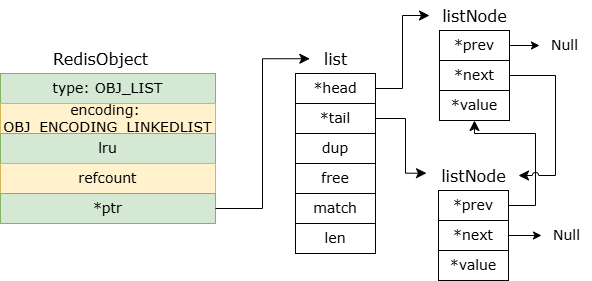

The diagram above was exported from draw.io. Its source (the exported page's mxGraphModel, read from the mxfile embedded in the PNG):
<mxGraphModel dx="1647" dy="839" grid="1" gridSize="10" guides="1" tooltips="1" connect="1" arrows="1" fold="1" page="1" pageScale="1" pageWidth="827" pageHeight="1169" math="0" shadow="0">
  <root>
    <mxCell id="0" />
    <mxCell id="1" parent="0" />
    <mxCell id="eoMys6g8LU6nEUH1vZnP-15" value="&lt;font style=&quot;font-size: 14px;&quot; face=&quot;Verdana&quot;&gt;type:&amp;nbsp;&lt;/font&gt;&lt;font face=&quot;Verdana&quot;&gt;&lt;span style=&quot;font-size: 14px;&quot;&gt;OBJ_LIST&lt;/span&gt;&lt;/font&gt;" style="rounded=0;whiteSpace=wrap;html=1;fillColor=#d5e8d4;strokeColor=#82b366;" vertex="1" parent="1">
      <mxGeometry x="175" y="250" width="215" height="30" as="geometry" />
    </mxCell>
    <mxCell id="eoMys6g8LU6nEUH1vZnP-16" value="&lt;font face=&quot;Verdana&quot;&gt;&lt;span style=&quot;font-size: 14px;&quot;&gt;encoding:&amp;nbsp;&lt;/span&gt;&lt;/font&gt;&lt;div&gt;&lt;font face=&quot;Verdana&quot;&gt;&lt;span style=&quot;font-size: 14px;&quot;&gt;OBJ_ENCODING_LINKEDLIST&lt;/span&gt;&lt;/font&gt;&lt;/div&gt;" style="rounded=0;whiteSpace=wrap;html=1;fillColor=#fff2cc;strokeColor=#d6b656;" vertex="1" parent="1">
      <mxGeometry x="175" y="280" width="215" height="30" as="geometry" />
    </mxCell>
    <mxCell id="eoMys6g8LU6nEUH1vZnP-17" value="&lt;font face=&quot;Verdana&quot;&gt;&lt;span style=&quot;font-size: 14px;&quot;&gt;lru&lt;/span&gt;&lt;/font&gt;" style="rounded=0;whiteSpace=wrap;html=1;fillColor=#d5e8d4;strokeColor=#82b366;" vertex="1" parent="1">
      <mxGeometry x="175" y="310" width="215" height="30" as="geometry" />
    </mxCell>
    <mxCell id="eoMys6g8LU6nEUH1vZnP-18" value="&lt;font face=&quot;Verdana&quot;&gt;&lt;span style=&quot;font-size: 14px;&quot;&gt;refcount&lt;/span&gt;&lt;/font&gt;" style="rounded=0;whiteSpace=wrap;html=1;fillColor=#fff2cc;strokeColor=#d6b656;" vertex="1" parent="1">
      <mxGeometry x="175" y="340" width="215" height="30" as="geometry" />
    </mxCell>
    <mxCell id="eoMys6g8LU6nEUH1vZnP-19" value="&lt;font face=&quot;Verdana&quot;&gt;&lt;span style=&quot;font-size: 14px;&quot;&gt;*ptr&lt;/span&gt;&lt;/font&gt;" style="rounded=0;whiteSpace=wrap;html=1;fillColor=#d5e8d4;strokeColor=#82b366;" vertex="1" parent="1">
      <mxGeometry x="175" y="370" width="215" height="30" as="geometry" />
    </mxCell>
    <mxCell id="eoMys6g8LU6nEUH1vZnP-20" value="&lt;font face=&quot;Verdana&quot; style=&quot;font-size: 16px;&quot;&gt;RedisObject&lt;/font&gt;" style="text;html=1;align=center;verticalAlign=middle;resizable=0;points=[];autosize=1;strokeColor=none;fillColor=none;" vertex="1" parent="1">
      <mxGeometry x="215" y="220" width="120" height="30" as="geometry" />
    </mxCell>
    <mxCell id="eoMys6g8LU6nEUH1vZnP-31" value="" style="group" vertex="1" connectable="0" parent="1">
      <mxGeometry x="470" y="220" width="80" height="210" as="geometry" />
    </mxCell>
    <mxCell id="eoMys6g8LU6nEUH1vZnP-24" value="&lt;font face=&quot;Verdana&quot;&gt;&lt;span style=&quot;font-size: 14px;&quot;&gt;*head&lt;/span&gt;&lt;/font&gt;" style="rounded=0;whiteSpace=wrap;html=1;" vertex="1" parent="eoMys6g8LU6nEUH1vZnP-31">
      <mxGeometry y="30" width="80" height="30" as="geometry" />
    </mxCell>
    <mxCell id="eoMys6g8LU6nEUH1vZnP-25" value="&lt;font face=&quot;Verdana&quot;&gt;&lt;span style=&quot;font-size: 14px;&quot;&gt;*tail&lt;/span&gt;&lt;/font&gt;" style="rounded=0;whiteSpace=wrap;html=1;" vertex="1" parent="eoMys6g8LU6nEUH1vZnP-31">
      <mxGeometry y="60" width="80" height="30" as="geometry" />
    </mxCell>
    <mxCell id="eoMys6g8LU6nEUH1vZnP-26" value="&lt;font face=&quot;Verdana&quot;&gt;&lt;span style=&quot;font-size: 14px;&quot;&gt;dup&lt;/span&gt;&lt;/font&gt;" style="rounded=0;whiteSpace=wrap;html=1;" vertex="1" parent="eoMys6g8LU6nEUH1vZnP-31">
      <mxGeometry y="90" width="80" height="30" as="geometry" />
    </mxCell>
    <mxCell id="eoMys6g8LU6nEUH1vZnP-27" value="&lt;font face=&quot;Verdana&quot;&gt;&lt;span style=&quot;font-size: 14px;&quot;&gt;free&lt;/span&gt;&lt;/font&gt;" style="rounded=0;whiteSpace=wrap;html=1;" vertex="1" parent="eoMys6g8LU6nEUH1vZnP-31">
      <mxGeometry y="120" width="80" height="30" as="geometry" />
    </mxCell>
    <mxCell id="eoMys6g8LU6nEUH1vZnP-28" value="&lt;font face=&quot;Verdana&quot;&gt;&lt;span style=&quot;font-size: 14px;&quot;&gt;match&lt;/span&gt;&lt;/font&gt;" style="rounded=0;whiteSpace=wrap;html=1;" vertex="1" parent="eoMys6g8LU6nEUH1vZnP-31">
      <mxGeometry y="150" width="80" height="30" as="geometry" />
    </mxCell>
    <mxCell id="eoMys6g8LU6nEUH1vZnP-29" value="&lt;font face=&quot;Verdana&quot;&gt;&lt;span style=&quot;font-size: 14px;&quot;&gt;len&lt;/span&gt;&lt;/font&gt;" style="rounded=0;whiteSpace=wrap;html=1;" vertex="1" parent="eoMys6g8LU6nEUH1vZnP-31">
      <mxGeometry y="180" width="80" height="30" as="geometry" />
    </mxCell>
    <mxCell id="eoMys6g8LU6nEUH1vZnP-30" value="&lt;font face=&quot;Verdana&quot; style=&quot;font-size: 16px;&quot;&gt;list&lt;/font&gt;" style="text;html=1;align=center;verticalAlign=middle;resizable=0;points=[];autosize=1;strokeColor=none;fillColor=none;" vertex="1" parent="eoMys6g8LU6nEUH1vZnP-31">
      <mxGeometry x="15" width="50" height="30" as="geometry" />
    </mxCell>
    <mxCell id="eoMys6g8LU6nEUH1vZnP-32" value="" style="edgeStyle=elbowEdgeStyle;elbow=horizontal;endArrow=classic;html=1;curved=0;rounded=0;endSize=8;startSize=8;exitX=1;exitY=0.5;exitDx=0;exitDy=0;entryX=-0.013;entryY=0.508;entryDx=0;entryDy=0;entryPerimeter=0;" edge="1" parent="1" source="eoMys6g8LU6nEUH1vZnP-19" target="eoMys6g8LU6nEUH1vZnP-30">
      <mxGeometry width="50" height="50" relative="1" as="geometry">
        <mxPoint x="390" y="450" as="sourcePoint" />
        <mxPoint x="440" y="400" as="targetPoint" />
      </mxGeometry>
    </mxCell>
    <mxCell id="eoMys6g8LU6nEUH1vZnP-44" value="" style="edgeStyle=elbowEdgeStyle;elbow=horizontal;endArrow=classic;html=1;curved=0;rounded=0;endSize=8;startSize=8;exitX=1;exitY=0.5;exitDx=0;exitDy=0;" edge="1" parent="1" source="eoMys6g8LU6nEUH1vZnP-24" target="eoMys6g8LU6nEUH1vZnP-36">
      <mxGeometry width="50" height="50" relative="1" as="geometry">
        <mxPoint x="390" y="450" as="sourcePoint" />
        <mxPoint x="440" y="400" as="targetPoint" />
      </mxGeometry>
    </mxCell>
    <mxCell id="eoMys6g8LU6nEUH1vZnP-46" value="" style="group" vertex="1" connectable="0" parent="1">
      <mxGeometry x="604" y="177" width="90" height="120" as="geometry" />
    </mxCell>
    <mxCell id="eoMys6g8LU6nEUH1vZnP-33" value="&lt;font face=&quot;Verdana&quot;&gt;&lt;span style=&quot;font-size: 14px;&quot;&gt;*prev&lt;/span&gt;&lt;/font&gt;" style="rounded=0;whiteSpace=wrap;html=1;container=0;" vertex="1" parent="eoMys6g8LU6nEUH1vZnP-46">
      <mxGeometry x="10" y="30" width="70" height="30" as="geometry" />
    </mxCell>
    <mxCell id="eoMys6g8LU6nEUH1vZnP-34" value="&lt;font face=&quot;Verdana&quot;&gt;&lt;span style=&quot;font-size: 14px;&quot;&gt;*next&lt;/span&gt;&lt;/font&gt;" style="rounded=0;whiteSpace=wrap;html=1;container=0;" vertex="1" parent="eoMys6g8LU6nEUH1vZnP-46">
      <mxGeometry x="10" y="60" width="70" height="30" as="geometry" />
    </mxCell>
    <mxCell id="eoMys6g8LU6nEUH1vZnP-35" value="&lt;font face=&quot;Verdana&quot;&gt;&lt;span style=&quot;font-size: 14px;&quot;&gt;*value&lt;/span&gt;&lt;/font&gt;" style="rounded=0;whiteSpace=wrap;html=1;container=0;" vertex="1" parent="eoMys6g8LU6nEUH1vZnP-46">
      <mxGeometry x="10" y="90" width="70" height="30" as="geometry" />
    </mxCell>
    <mxCell id="eoMys6g8LU6nEUH1vZnP-36" value="&lt;font style=&quot;font-size: 16px;&quot; face=&quot;Verdana&quot;&gt;listNode&lt;/font&gt;" style="text;html=1;align=center;verticalAlign=middle;resizable=0;points=[];autosize=1;strokeColor=none;fillColor=none;container=0;" vertex="1" parent="eoMys6g8LU6nEUH1vZnP-46">
      <mxGeometry width="90" height="30" as="geometry" />
    </mxCell>
    <mxCell id="eoMys6g8LU6nEUH1vZnP-47" value="" style="group" vertex="1" connectable="0" parent="1">
      <mxGeometry x="603" y="337" width="90" height="120" as="geometry" />
    </mxCell>
    <mxCell id="eoMys6g8LU6nEUH1vZnP-39" value="&lt;font face=&quot;Verdana&quot;&gt;&lt;span style=&quot;font-size: 14px;&quot;&gt;*prev&lt;/span&gt;&lt;/font&gt;" style="rounded=0;whiteSpace=wrap;html=1;container=0;" vertex="1" parent="eoMys6g8LU6nEUH1vZnP-47">
      <mxGeometry x="10" y="30" width="70" height="30" as="geometry" />
    </mxCell>
    <mxCell id="eoMys6g8LU6nEUH1vZnP-40" value="&lt;font face=&quot;Verdana&quot;&gt;&lt;span style=&quot;font-size: 14px;&quot;&gt;*next&lt;/span&gt;&lt;/font&gt;" style="rounded=0;whiteSpace=wrap;html=1;container=0;" vertex="1" parent="eoMys6g8LU6nEUH1vZnP-47">
      <mxGeometry x="10" y="60" width="70" height="30" as="geometry" />
    </mxCell>
    <mxCell id="eoMys6g8LU6nEUH1vZnP-41" value="&lt;font face=&quot;Verdana&quot;&gt;&lt;span style=&quot;font-size: 14px;&quot;&gt;*value&lt;/span&gt;&lt;/font&gt;" style="rounded=0;whiteSpace=wrap;html=1;container=0;" vertex="1" parent="eoMys6g8LU6nEUH1vZnP-47">
      <mxGeometry x="10" y="90" width="70" height="30" as="geometry" />
    </mxCell>
    <mxCell id="eoMys6g8LU6nEUH1vZnP-42" value="&lt;font style=&quot;font-size: 16px;&quot; face=&quot;Verdana&quot;&gt;listNode&lt;/font&gt;" style="text;html=1;align=center;verticalAlign=middle;resizable=0;points=[];autosize=1;strokeColor=none;fillColor=none;container=0;" vertex="1" parent="eoMys6g8LU6nEUH1vZnP-47">
      <mxGeometry width="90" height="30" as="geometry" />
    </mxCell>
    <mxCell id="eoMys6g8LU6nEUH1vZnP-53" value="" style="endArrow=classic;html=1;rounded=0;exitX=1;exitY=0.5;exitDx=0;exitDy=0;" edge="1" parent="1" source="eoMys6g8LU6nEUH1vZnP-40">
      <mxGeometry width="50" height="50" relative="1" as="geometry">
        <mxPoint x="256" y="527" as="sourcePoint" />
        <mxPoint x="716" y="412" as="targetPoint" />
      </mxGeometry>
    </mxCell>
    <mxCell id="eoMys6g8LU6nEUH1vZnP-54" value="&lt;font style=&quot;font-size: 14px;&quot; face=&quot;Verdana&quot;&gt;Null&lt;/font&gt;" style="text;html=1;align=center;verticalAlign=middle;resizable=0;points=[];autosize=1;strokeColor=none;fillColor=none;" vertex="1" parent="1">
      <mxGeometry x="716" y="397" width="50" height="30" as="geometry" />
    </mxCell>
    <mxCell id="eoMys6g8LU6nEUH1vZnP-59" value="&lt;font style=&quot;font-size: 14px;&quot; face=&quot;Verdana&quot;&gt;Null&lt;/font&gt;" style="text;html=1;align=center;verticalAlign=middle;resizable=0;points=[];autosize=1;strokeColor=none;fillColor=none;" vertex="1" parent="1">
      <mxGeometry x="714" y="207" width="50" height="30" as="geometry" />
    </mxCell>
    <mxCell id="eoMys6g8LU6nEUH1vZnP-60" value="" style="endArrow=classic;html=1;rounded=0;" edge="1" parent="1" target="eoMys6g8LU6nEUH1vZnP-59">
      <mxGeometry width="50" height="50" relative="1" as="geometry">
        <mxPoint x="684" y="222" as="sourcePoint" />
        <mxPoint x="403" y="317" as="targetPoint" />
      </mxGeometry>
    </mxCell>
    <mxCell id="eoMys6g8LU6nEUH1vZnP-64" value="" style="edgeStyle=segmentEdgeStyle;endArrow=classic;html=1;curved=0;rounded=0;endSize=8;startSize=8;entryX=-0.022;entryY=0.422;entryDx=0;entryDy=0;entryPerimeter=0;exitX=1;exitY=0.5;exitDx=0;exitDy=0;" edge="1" parent="1" source="eoMys6g8LU6nEUH1vZnP-25" target="eoMys6g8LU6nEUH1vZnP-42">
      <mxGeometry width="50" height="50" relative="1" as="geometry">
        <mxPoint x="390" y="450" as="sourcePoint" />
        <mxPoint x="440" y="400" as="targetPoint" />
        <Array as="points">
          <mxPoint x="580" y="295" />
          <mxPoint x="580" y="350" />
        </Array>
      </mxGeometry>
    </mxCell>
    <mxCell id="eoMys6g8LU6nEUH1vZnP-66" value="" style="edgeStyle=segmentEdgeStyle;endArrow=classic;html=1;curved=0;rounded=0;endSize=8;startSize=8;exitX=1;exitY=0.5;exitDx=0;exitDy=0;entryX=0.5;entryY=1;entryDx=0;entryDy=0;jumpStyle=arc;" edge="1" parent="1" source="eoMys6g8LU6nEUH1vZnP-39" target="eoMys6g8LU6nEUH1vZnP-35">
      <mxGeometry width="50" height="50" relative="1" as="geometry">
        <mxPoint x="390" y="450" as="sourcePoint" />
        <mxPoint x="440" y="400" as="targetPoint" />
        <Array as="points">
          <mxPoint x="710" y="382" />
          <mxPoint x="710" y="310" />
          <mxPoint x="649" y="310" />
        </Array>
      </mxGeometry>
    </mxCell>
    <mxCell id="eoMys6g8LU6nEUH1vZnP-67" value="" style="edgeStyle=segmentEdgeStyle;endArrow=classic;html=1;curved=0;rounded=0;endSize=8;startSize=8;exitX=1;exitY=0.5;exitDx=0;exitDy=0;jumpStyle=arc;" edge="1" parent="1" source="eoMys6g8LU6nEUH1vZnP-34" target="eoMys6g8LU6nEUH1vZnP-42">
      <mxGeometry width="50" height="50" relative="1" as="geometry">
        <mxPoint x="390" y="450" as="sourcePoint" />
        <mxPoint x="440" y="400" as="targetPoint" />
        <Array as="points">
          <mxPoint x="730" y="252" />
          <mxPoint x="730" y="352" />
        </Array>
      </mxGeometry>
    </mxCell>
  </root>
</mxGraphModel>